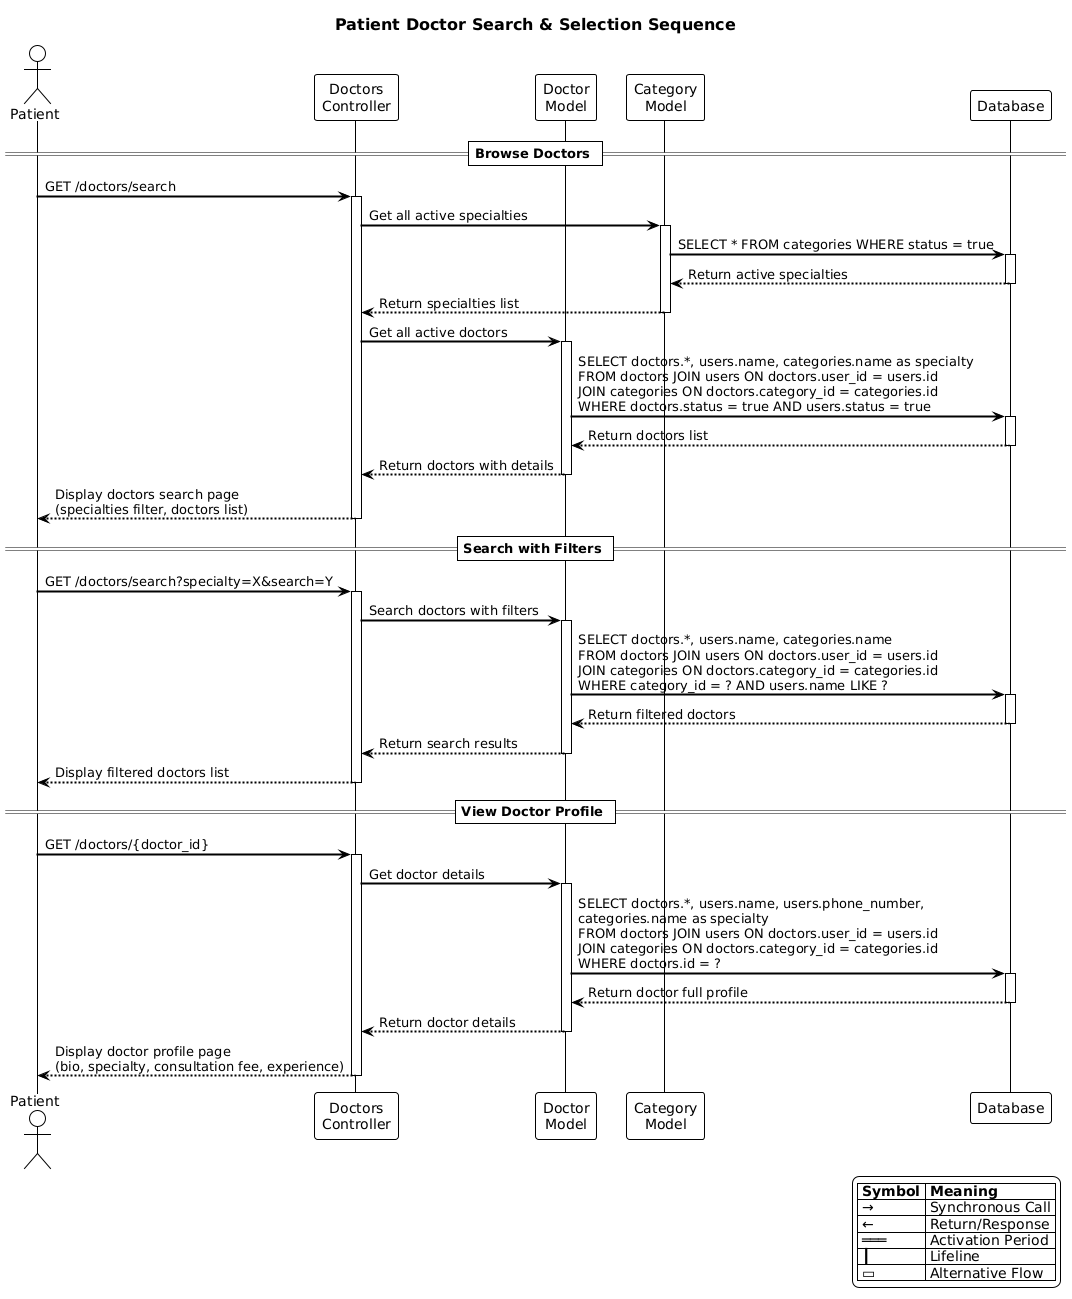

The diagram above was rendered by PlantUML. Its source (embedded in the PNG):
@startuml
!theme plain
skinparam backgroundColor white
skinparam sequenceArrowColor black
skinparam sequenceActorBorderColor black
skinparam sequenceActorBackgroundColor white
skinparam sequenceParticipantBorderColor black
skinparam sequenceParticipantBackgroundColor white
skinparam sequenceLifeLineBorderColor black
skinparam sequenceGroupBorderColor black
skinparam titleFontSize 16
skinparam titleFontColor black
skinparam sequenceArrowThickness 2

title Patient Doctor Search & Selection Sequence

actor Patient
participant "Doctors\nController" as DC
participant "Doctor\nModel" as DM
participant "Category\nModel" as CM
participant Database as DB

== Browse Doctors ==
Patient -> DC: GET /doctors/search
activate DC
DC -> CM: Get all active specialties
activate CM
CM -> DB: SELECT * FROM categories WHERE status = true
activate DB
DB --> CM: Return active specialties
deactivate DB
CM --> DC: Return specialties list
deactivate CM

DC -> DM: Get all active doctors
activate DM
DM -> DB: SELECT doctors.*, users.name, categories.name as specialty\nFROM doctors JOIN users ON doctors.user_id = users.id\nJOIN categories ON doctors.category_id = categories.id\nWHERE doctors.status = true AND users.status = true
activate DB
DB --> DM: Return doctors list
deactivate DB
DM --> DC: Return doctors with details
deactivate DM

DC --> Patient: Display doctors search page\n(specialties filter, doctors list)
deactivate DC

== Search with Filters ==
Patient -> DC: GET /doctors/search?specialty=X&search=Y
activate DC
DC -> DM: Search doctors with filters
activate DM
DM -> DB: SELECT doctors.*, users.name, categories.name\nFROM doctors JOIN users ON doctors.user_id = users.id\nJOIN categories ON doctors.category_id = categories.id\nWHERE category_id = ? AND users.name LIKE ?
activate DB
DB --> DM: Return filtered doctors
deactivate DB
DM --> DC: Return search results
deactivate DM

DC --> Patient: Display filtered doctors list
deactivate DC

== View Doctor Profile ==
Patient -> DC: GET /doctors/{doctor_id}
activate DC
DC -> DM: Get doctor details
activate DM
DM -> DB: SELECT doctors.*, users.name, users.phone_number,\ncategories.name as specialty\nFROM doctors JOIN users ON doctors.user_id = users.id\nJOIN categories ON doctors.category_id = categories.id\nWHERE doctors.id = ?
activate DB
DB --> DM: Return doctor full profile
deactivate DB
DM --> DC: Return doctor details
deactivate DM

DC --> Patient: Display doctor profile page\n(bio, specialty, consultation fee, experience)
deactivate DC

legend right
  |= Symbol |= Meaning |
  | → | Synchronous Call |
  | ← | Return/Response |
  | ═══ | Activation Period |
  | ┃ | Lifeline |
  | ▭ | Alternative Flow |
endlegend
@enduml